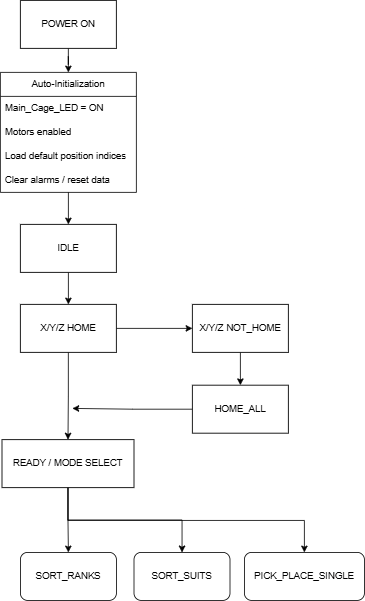

The diagram above was exported from draw.io. Its source (the exported page's mxGraphModel, read from the mxfile embedded in the PNG):
<mxGraphModel dx="1664" dy="881" grid="0" gridSize="10" guides="1" tooltips="1" connect="1" arrows="1" fold="1" page="0" pageScale="1" pageWidth="148" pageHeight="200" math="0" shadow="0">
  <root>
    <mxCell id="0" />
    <mxCell id="1" parent="0" />
    <mxCell id="PcCW57O8SEhlB7F81xtn-16" edge="1" parent="1" source="PcCW57O8SEhlB7F81xtn-1" style="edgeStyle=orthogonalEdgeStyle;rounded=0;orthogonalLoop=1;jettySize=auto;html=1;entryX=0.5;entryY=0;entryDx=0;entryDy=0;" target="PcCW57O8SEhlB7F81xtn-10">
      <mxGeometry relative="1" as="geometry" />
    </mxCell>
    <mxCell id="PcCW57O8SEhlB7F81xtn-1" parent="1" style="rounded=0;whiteSpace=wrap;html=1;" value="POWER ON" vertex="1">
      <mxGeometry height="60" width="120" x="55" y="40" as="geometry" />
    </mxCell>
    <mxCell id="PcCW57O8SEhlB7F81xtn-18" edge="1" parent="1" source="PcCW57O8SEhlB7F81xtn-2" style="edgeStyle=orthogonalEdgeStyle;rounded=0;orthogonalLoop=1;jettySize=auto;html=1;" target="PcCW57O8SEhlB7F81xtn-3">
      <mxGeometry relative="1" as="geometry" />
    </mxCell>
    <mxCell id="PcCW57O8SEhlB7F81xtn-2" parent="1" style="rounded=0;whiteSpace=wrap;html=1;" value="IDLE" vertex="1">
      <mxGeometry height="60" width="120" x="55" y="320" as="geometry" />
    </mxCell>
    <mxCell id="PcCW57O8SEhlB7F81xtn-19" edge="1" parent="1" source="PcCW57O8SEhlB7F81xtn-3" style="edgeStyle=orthogonalEdgeStyle;rounded=0;orthogonalLoop=1;jettySize=auto;html=1;entryX=0;entryY=0.5;entryDx=0;entryDy=0;" target="PcCW57O8SEhlB7F81xtn-4">
      <mxGeometry relative="1" as="geometry" />
    </mxCell>
    <mxCell id="PcCW57O8SEhlB7F81xtn-21" edge="1" parent="1" source="PcCW57O8SEhlB7F81xtn-3" style="edgeStyle=orthogonalEdgeStyle;rounded=0;orthogonalLoop=1;jettySize=auto;html=1;entryX=0.5;entryY=0;entryDx=0;entryDy=0;" target="PcCW57O8SEhlB7F81xtn-6">
      <mxGeometry relative="1" as="geometry" />
    </mxCell>
    <mxCell id="PcCW57O8SEhlB7F81xtn-3" parent="1" style="rounded=0;whiteSpace=wrap;html=1;" value="X/Y/Z HOME" vertex="1">
      <mxGeometry height="60" width="120" x="55" y="420" as="geometry" />
    </mxCell>
    <mxCell id="PcCW57O8SEhlB7F81xtn-20" edge="1" parent="1" source="PcCW57O8SEhlB7F81xtn-4" style="edgeStyle=orthogonalEdgeStyle;rounded=0;orthogonalLoop=1;jettySize=auto;html=1;" target="PcCW57O8SEhlB7F81xtn-5">
      <mxGeometry relative="1" as="geometry" />
    </mxCell>
    <mxCell id="PcCW57O8SEhlB7F81xtn-4" parent="1" style="rounded=0;whiteSpace=wrap;html=1;" value="X/Y/Z NOT_HOME" vertex="1">
      <mxGeometry height="60" width="120" x="270" y="420" as="geometry" />
    </mxCell>
    <mxCell id="PcCW57O8SEhlB7F81xtn-27" edge="1" parent="1" source="PcCW57O8SEhlB7F81xtn-5" style="edgeStyle=orthogonalEdgeStyle;rounded=0;orthogonalLoop=1;jettySize=auto;html=1;">
      <mxGeometry relative="1" as="geometry">
        <mxPoint x="119.99999999999977" y="550" as="targetPoint" />
      </mxGeometry>
    </mxCell>
    <mxCell id="PcCW57O8SEhlB7F81xtn-5" parent="1" style="rounded=0;whiteSpace=wrap;html=1;" value="HOME_ALL" vertex="1">
      <mxGeometry height="60" width="120" x="270" y="521" as="geometry" />
    </mxCell>
    <mxCell id="PcCW57O8SEhlB7F81xtn-23" edge="1" parent="1" source="PcCW57O8SEhlB7F81xtn-6" style="edgeStyle=orthogonalEdgeStyle;rounded=0;orthogonalLoop=1;jettySize=auto;html=1;entryX=0.5;entryY=0;entryDx=0;entryDy=0;" target="PcCW57O8SEhlB7F81xtn-7">
      <mxGeometry relative="1" as="geometry" />
    </mxCell>
    <mxCell id="PcCW57O8SEhlB7F81xtn-24" edge="1" parent="1" source="PcCW57O8SEhlB7F81xtn-6" style="edgeStyle=orthogonalEdgeStyle;rounded=0;orthogonalLoop=1;jettySize=auto;html=1;" target="PcCW57O8SEhlB7F81xtn-8">
      <mxGeometry relative="1" as="geometry" />
    </mxCell>
    <mxCell id="PcCW57O8SEhlB7F81xtn-26" edge="1" parent="1" source="PcCW57O8SEhlB7F81xtn-6" style="edgeStyle=orthogonalEdgeStyle;rounded=0;orthogonalLoop=1;jettySize=auto;html=1;" target="PcCW57O8SEhlB7F81xtn-9">
      <mxGeometry relative="1" as="geometry">
        <Array as="points">
          <mxPoint x="115" y="690" />
          <mxPoint x="410" y="690" />
        </Array>
      </mxGeometry>
    </mxCell>
    <mxCell id="PcCW57O8SEhlB7F81xtn-6" parent="1" style="rounded=0;whiteSpace=wrap;html=1;" value="READY / MODE SELECT" vertex="1">
      <mxGeometry height="60" width="165" x="32" y="589" as="geometry" />
    </mxCell>
    <mxCell id="PcCW57O8SEhlB7F81xtn-7" parent="1" style="rounded=1;whiteSpace=wrap;html=1;" value="SORT_RANKS" vertex="1">
      <mxGeometry height="60" width="120" x="55" y="730" as="geometry" />
    </mxCell>
    <mxCell id="PcCW57O8SEhlB7F81xtn-8" parent="1" style="rounded=1;whiteSpace=wrap;html=1;" value="SORT_SUITS" vertex="1">
      <mxGeometry height="60" width="120" x="197" y="730" as="geometry" />
    </mxCell>
    <mxCell id="PcCW57O8SEhlB7F81xtn-9" parent="1" style="rounded=1;whiteSpace=wrap;html=1;" value="PICK_PLACE_SINGLE" vertex="1">
      <mxGeometry height="60" width="150" x="335" y="730" as="geometry" />
    </mxCell>
    <mxCell id="PcCW57O8SEhlB7F81xtn-17" edge="1" parent="1" source="PcCW57O8SEhlB7F81xtn-10" style="edgeStyle=orthogonalEdgeStyle;rounded=0;orthogonalLoop=1;jettySize=auto;html=1;entryX=0.5;entryY=0;entryDx=0;entryDy=0;" target="PcCW57O8SEhlB7F81xtn-2">
      <mxGeometry relative="1" as="geometry" />
    </mxCell>
    <mxCell id="PcCW57O8SEhlB7F81xtn-10" parent="1" style="swimlane;fontStyle=0;childLayout=stackLayout;horizontal=1;startSize=30;horizontalStack=0;resizeParent=1;resizeParentMax=0;resizeLast=0;collapsible=1;marginBottom=0;whiteSpace=wrap;html=1;" value="Auto-Initialization" vertex="1">
      <mxGeometry height="150" width="170" x="30" y="130" as="geometry" />
    </mxCell>
    <mxCell id="PcCW57O8SEhlB7F81xtn-11" parent="PcCW57O8SEhlB7F81xtn-10" style="text;strokeColor=none;fillColor=none;align=left;verticalAlign=middle;spacingLeft=4;spacingRight=4;overflow=hidden;points=[[0,0.5],[1,0.5]];portConstraint=eastwest;rotatable=0;whiteSpace=wrap;html=1;" value="Main_Cage_LED = ON&lt;span style=&quot;white-space: pre;&quot;&gt;&#09;&lt;/span&gt;" vertex="1">
      <mxGeometry height="30" width="170" y="30" as="geometry" />
    </mxCell>
    <mxCell id="PcCW57O8SEhlB7F81xtn-12" parent="PcCW57O8SEhlB7F81xtn-10" style="text;strokeColor=none;fillColor=none;align=left;verticalAlign=middle;spacingLeft=4;spacingRight=4;overflow=hidden;points=[[0,0.5],[1,0.5]];portConstraint=eastwest;rotatable=0;whiteSpace=wrap;html=1;" value="Motors enabled" vertex="1">
      <mxGeometry height="30" width="170" y="60" as="geometry" />
    </mxCell>
    <mxCell id="PcCW57O8SEhlB7F81xtn-13" parent="PcCW57O8SEhlB7F81xtn-10" style="text;strokeColor=none;fillColor=none;align=left;verticalAlign=middle;spacingLeft=4;spacingRight=4;overflow=hidden;points=[[0,0.5],[1,0.5]];portConstraint=eastwest;rotatable=0;whiteSpace=wrap;html=1;" value="Load default position indices" vertex="1">
      <mxGeometry height="30" width="170" y="90" as="geometry" />
    </mxCell>
    <mxCell id="PcCW57O8SEhlB7F81xtn-14" parent="PcCW57O8SEhlB7F81xtn-10" style="text;strokeColor=none;fillColor=none;align=left;verticalAlign=middle;spacingLeft=4;spacingRight=4;overflow=hidden;points=[[0,0.5],[1,0.5]];portConstraint=eastwest;rotatable=0;whiteSpace=wrap;html=1;" value="Clear alarms / reset data" vertex="1">
      <mxGeometry height="30" width="170" y="120" as="geometry" />
    </mxCell>
  </root>
</mxGraphModel>